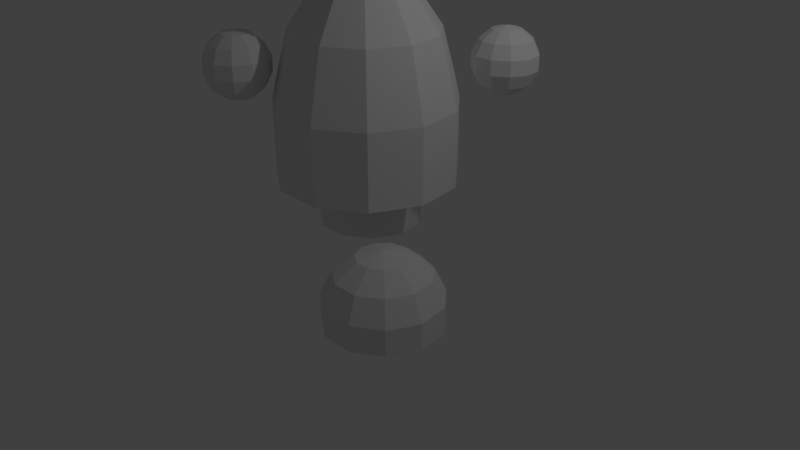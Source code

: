 # Source: simpleHuman.blend  (saved by Blender 2.79.0; exported with 4.5.12 LTS)
import bpy
from mathutils import Matrix  # noqa: F401  (used for matrix-valued properties, if any)

bpy.ops.wm.read_factory_settings(use_empty=True)
scene = bpy.context.scene
scene.name = 'Scene'

# ---- collections
col_collection_1 = bpy.data.collections.new('Collection 1'); scene.collection.children.link(col_collection_1)

# ---- world
world_world = bpy.data.worlds.new('World'); scene.world = world_world
world_world.color = (0.05088, 0.05088, 0.05088)
world_world.use_sun_shadow = False
world_world.sun_shadow_jitter_overblur = 0.0
world_world.cycles.sampling_method = 'MANUAL'

# ---- cameras
cam_camera = bpy.data.cameras.new('Camera')
cam_camera.clip_end = 100.0
cam_camera.lens = 35.0
cam_camera.sensor_width = 32.0
cam_camera.sensor_height = 18.0
cam_camera.ortho_scale = 7.314
cam_camera.dof.focus_distance = 0.0
cam_camera.dof.aperture_fstop = 128.0

# ---- lights
light_lamp = bpy.data.lights.new('Lamp', 'POINT')
light_lamp.transmission_factor = 0.0
light_lamp.cutoff_distance = 30.0
light_lamp.energy = 100.0
light_lamp.shadow_buffer_clip_start = 1.001
light_lamp.shadow_soft_size = 0.1
light_lamp.shadow_maximum_resolution = 0.006
light_lamp.use_absolute_resolution = True

# ---- meshes
me_sphere_001 = bpy.data.meshes.new('Sphere.001')
me_sphere_001.from_pydata([(0.2346, 0.365, 1.651), (0.4227, 0.6577, 1.373), (0.5271, 0.8202, 0.9721), (0.5271, 0.8202, 0.5271), (-1.374e-07, 8.827e-08, 1.75), (0.3947, 0.1802, 1.651), (0.7112, 0.3248, 1.373), (0.8868, 0.405, 0.9721), (0.8868, 0.405, 0.5271), (0.4295, -0.06175, 1.651), (0.7739, -0.1113, 1.373), (0.965, -0.1387, 0.9721), (0.965, -0.1387, 0.5271), (0.3279, -0.2841, 1.651), (0.5909, -0.512, 1.373), (0.7368, -0.6384, 0.9721), (0.7368, -0.6384, 0.5271), (0.1222, -0.4163, 1.651), (0.2203, -0.7502, 1.373), (0.2747, -0.9354, 0.9721), (0.2747, -0.9354, 0.5271), (-0.1222, -0.4163, 1.651), (-0.2203, -0.7502, 1.373), (-0.2747, -0.9354, 0.9721), (-0.2747, -0.9354, 0.5271), (-0.3279, -0.2841, 1.651), (-0.5909, -0.512, 1.373), (-0.7368, -0.6384, 0.9721), (-0.7368, -0.6384, 0.5271), (-0.4295, -0.06175, 1.651), (-0.7739, -0.1113, 1.373), (-0.965, -0.1387, 0.9721), (-0.965, -0.1387, 0.5271), (-0.3947, 0.1802, 1.651), (-0.7112, 0.3248, 1.373), (-0.8868, 0.405, 0.9721), (-0.8868, 0.405, 0.5271), (-0.2346, 0.365, 1.651), (-0.4227, 0.6577, 1.373), (-0.5271, 0.8202, 0.9721), (-0.5271, 0.8202, 0.5271), (-1.71e-07, 0.4339, 1.651), (-3.201e-07, 0.7818, 1.373), (-4.095e-07, 0.9749, 0.9721), (-4.095e-07, 0.9749, 0.5271)], [], [(44, 43, 2, 3), (42, 41, 0, 1), (43, 42, 1, 2), (41, 4, 0), (0, 4, 5), (3, 2, 7, 8), (1, 0, 5, 6), (2, 1, 6, 7), (8, 7, 11, 12), (6, 5, 9, 10), (7, 6, 10, 11), (5, 4, 9), (12, 11, 15, 16), (10, 9, 13, 14), (11, 10, 14, 15), (9, 4, 13), (15, 14, 18, 19), (13, 4, 17), (16, 15, 19, 20), (14, 13, 17, 18), (19, 18, 22, 23), (17, 4, 21), (20, 19, 23, 24), (18, 17, 21, 22), (23, 22, 26, 27), (21, 4, 25), (24, 23, 27, 28), (22, 21, 25, 26), (28, 27, 31, 32), (26, 25, 29, 30), (27, 26, 30, 31), (25, 4, 29), (32, 31, 35, 36), (30, 29, 33, 34), (31, 30, 34, 35), (29, 4, 33), (34, 33, 37, 38), (35, 34, 38, 39), (33, 4, 37), (36, 35, 39, 40), (39, 38, 42, 43), (37, 4, 41), (8, 12, 16, 20, 24, 28, 32, 36, 40, 44, 3), (40, 39, 43, 44), (38, 37, 41, 42)])
me_sphere_001.materials.append(None)
me_sphere_001.use_remesh_preserve_volume = False
me_sphere_001.use_remesh_preserve_attributes = False
me_sphere_001.use_mirror_vertex_groups = False
me_sphere_001.update()
me_sphere_004 = bpy.data.meshes.new('Sphere.004')
me_sphere_004.from_pydata([(0.2346, 0.365, 0.901), (0.4227, 0.6577, 0.6235), (0.5271, 0.8202, 0.2225), (0.5271, 0.8202, -0.2225), (0.4227, 0.6577, -0.6235), (0.2346, 0.365, -0.901), (-1.374e-07, 8.827e-08, 1.0), (0.3947, 0.1802, 0.901), (0.7112, 0.3248, 0.6235), (0.8868, 0.405, 0.2225), (0.8868, 0.405, -0.2225), (0.7112, 0.3248, -0.6235), (0.3947, 0.1802, -0.901), (0.4295, -0.06175, 0.901), (0.7739, -0.1113, 0.6235), (0.965, -0.1387, 0.2225), (0.965, -0.1387, -0.2225), (0.7739, -0.1113, -0.6235), (0.4295, -0.06175, -0.901), (0.3279, -0.2841, 0.901), (0.5909, -0.512, 0.6235), (0.7368, -0.6384, 0.2225), (0.7368, -0.6384, -0.2225), (0.5909, -0.512, -0.6235), (0.3279, -0.2841, -0.901), (0.1222, -0.4163, 0.901), (0.2203, -0.7502, 0.6235), (0.2747, -0.9354, 0.2225), (0.2747, -0.9354, -0.2225), (0.2203, -0.7502, -0.6235), (0.1222, -0.4163, -0.901), (-0.1222, -0.4163, 0.901), (-0.2203, -0.7502, 0.6235), (-0.2747, -0.9354, 0.2225), (-0.2747, -0.9354, -0.2225), (-0.2203, -0.7502, -0.6235), (-0.1222, -0.4163, -0.901), (0.0, 1.51e-07, -1.0), (-0.3279, -0.2841, 0.901), (-0.5909, -0.512, 0.6235), (-0.7368, -0.6384, 0.2225), (-0.7368, -0.6384, -0.2225), (-0.5909, -0.512, -0.6235), (-0.3279, -0.2841, -0.901), (-0.4295, -0.06175, 0.901), (-0.7739, -0.1113, 0.6235), (-0.965, -0.1387, 0.2225), (-0.965, -0.1387, -0.2225), (-0.7739, -0.1113, -0.6235), (-0.4295, -0.06175, -0.901), (-0.3947, 0.1802, 0.901), (-0.7112, 0.3248, 0.6235), (-0.8868, 0.405, 0.2225), (-0.8868, 0.405, -0.2225), (-0.7112, 0.3248, -0.6235), (-0.3947, 0.1802, -0.901), (-0.2346, 0.365, 0.901), (-0.4227, 0.6577, 0.6235), (-0.5271, 0.8202, 0.2225), (-0.5271, 0.8202, -0.2225), (-0.4227, 0.6577, -0.6235), (-0.2346, 0.365, -0.901), (-1.71e-07, 0.4339, 0.901), (-3.201e-07, 0.7818, 0.6235), (-4.095e-07, 0.9749, 0.2225), (-4.095e-07, 0.9749, -0.2225), (-3.201e-07, 0.7818, -0.6235), (-1.412e-07, 0.4339, -0.901)], [], [(65, 64, 2, 3), (63, 62, 0, 1), (37, 67, 5), (66, 65, 3, 4), (64, 63, 1, 2), (62, 6, 0), (67, 66, 4, 5), (5, 4, 11, 12), (3, 2, 9, 10), (1, 0, 7, 8), (37, 5, 12), (4, 3, 10, 11), (2, 1, 8, 9), (0, 6, 7), (10, 9, 15, 16), (8, 7, 13, 14), (37, 12, 18), (11, 10, 16, 17), (9, 8, 14, 15), (7, 6, 13), (12, 11, 17, 18), (37, 18, 24), (17, 16, 22, 23), (15, 14, 20, 21), (13, 6, 19), (18, 17, 23, 24), (16, 15, 21, 22), (14, 13, 19, 20), (37, 24, 30), (23, 22, 28, 29), (21, 20, 26, 27), (19, 6, 25), (24, 23, 29, 30), (22, 21, 27, 28), (20, 19, 25, 26), (27, 26, 32, 33), (25, 6, 31), (30, 29, 35, 36), (28, 27, 33, 34), (26, 25, 31, 32), (37, 30, 36), (29, 28, 34, 35), (36, 35, 42, 43), (34, 33, 40, 41), (32, 31, 38, 39), (37, 36, 43), (35, 34, 41, 42), (33, 32, 39, 40), (31, 6, 38), (43, 42, 48, 49), (41, 40, 46, 47), (39, 38, 44, 45), (37, 43, 49), (42, 41, 47, 48), (40, 39, 45, 46), (38, 6, 44), (45, 44, 50, 51), (37, 49, 55), (48, 47, 53, 54), (46, 45, 51, 52), (44, 6, 50), (49, 48, 54, 55), (47, 46, 52, 53), (37, 55, 61), (54, 53, 59, 60), (52, 51, 57, 58), (50, 6, 56), (55, 54, 60, 61), (53, 52, 58, 59), (51, 50, 56, 57), (60, 59, 65, 66), (58, 57, 63, 64), (56, 6, 62), (61, 60, 66, 67), (59, 58, 64, 65), (57, 56, 62, 63), (37, 61, 67)])
me_sphere_004.materials.append(None)
me_sphere_004.use_remesh_preserve_volume = False
me_sphere_004.use_remesh_preserve_attributes = False
me_sphere_004.use_mirror_vertex_groups = False
me_sphere_004.update()
me_sphere_005 = bpy.data.meshes.new('Sphere.005')
me_sphere_005.from_pydata([(0.2346, 0.365, 0.901), (0.4227, 0.6577, 0.6235), (0.5271, 0.8202, 0.2225), (0.5271, 0.8202, -0.2225), (0.4227, 0.6577, -0.6235), (0.2346, 0.365, -0.901), (-1.374e-07, 8.827e-08, 1.0), (0.3947, 0.1802, 0.901), (0.7112, 0.3248, 0.6235), (0.8868, 0.405, 0.2225), (0.8868, 0.405, -0.2225), (0.7112, 0.3248, -0.6235), (0.3947, 0.1802, -0.901), (0.4295, -0.06175, 0.901), (0.7739, -0.1113, 0.6235), (0.965, -0.1387, 0.2225), (0.965, -0.1387, -0.2225), (0.7739, -0.1113, -0.6235), (0.4295, -0.06175, -0.901), (0.3279, -0.2841, 0.901), (0.5909, -0.512, 0.6235), (0.7368, -0.6384, 0.2225), (0.7368, -0.6384, -0.2225), (0.5909, -0.512, -0.6235), (0.3279, -0.2841, -0.901), (0.1222, -0.4163, 0.901), (0.2203, -0.7502, 0.6235), (0.2747, -0.9354, 0.2225), (0.2747, -0.9354, -0.2225), (0.2203, -0.7502, -0.6235), (0.1222, -0.4163, -0.901), (-0.1222, -0.4163, 0.901), (-0.2203, -0.7502, 0.6235), (-0.2747, -0.9354, 0.2225), (-0.2747, -0.9354, -0.2225), (-0.2203, -0.7502, -0.6235), (-0.1222, -0.4163, -0.901), (0.0, 1.51e-07, -1.0), (-0.3279, -0.2841, 0.901), (-0.5909, -0.512, 0.6235), (-0.7368, -0.6384, 0.2225), (-0.7368, -0.6384, -0.2225), (-0.5909, -0.512, -0.6235), (-0.3279, -0.2841, -0.901), (-0.4295, -0.06175, 0.901), (-0.7739, -0.1113, 0.6235), (-0.965, -0.1387, 0.2225), (-0.965, -0.1387, -0.2225), (-0.7739, -0.1113, -0.6235), (-0.4295, -0.06175, -0.901), (-0.3947, 0.1802, 0.901), (-0.7112, 0.3248, 0.6235), (-0.8868, 0.405, 0.2225), (-0.8868, 0.405, -0.2225), (-0.7112, 0.3248, -0.6235), (-0.3947, 0.1802, -0.901), (-0.2346, 0.365, 0.901), (-0.4227, 0.6577, 0.6235), (-0.5271, 0.8202, 0.2225), (-0.5271, 0.8202, -0.2225), (-0.4227, 0.6577, -0.6235), (-0.2346, 0.365, -0.901), (-1.71e-07, 0.4339, 0.901), (-3.201e-07, 0.7818, 0.6235), (-4.095e-07, 0.9749, 0.2225), (-4.095e-07, 0.9749, -0.2225), (-3.201e-07, 0.7818, -0.6235), (-1.412e-07, 0.4339, -0.901)], [], [(65, 64, 2, 3), (63, 62, 0, 1), (37, 67, 5), (66, 65, 3, 4), (64, 63, 1, 2), (62, 6, 0), (67, 66, 4, 5), (5, 4, 11, 12), (3, 2, 9, 10), (1, 0, 7, 8), (37, 5, 12), (4, 3, 10, 11), (2, 1, 8, 9), (0, 6, 7), (10, 9, 15, 16), (8, 7, 13, 14), (37, 12, 18), (11, 10, 16, 17), (9, 8, 14, 15), (7, 6, 13), (12, 11, 17, 18), (37, 18, 24), (17, 16, 22, 23), (15, 14, 20, 21), (13, 6, 19), (18, 17, 23, 24), (16, 15, 21, 22), (14, 13, 19, 20), (37, 24, 30), (23, 22, 28, 29), (21, 20, 26, 27), (19, 6, 25), (24, 23, 29, 30), (22, 21, 27, 28), (20, 19, 25, 26), (27, 26, 32, 33), (25, 6, 31), (30, 29, 35, 36), (28, 27, 33, 34), (26, 25, 31, 32), (37, 30, 36), (29, 28, 34, 35), (36, 35, 42, 43), (34, 33, 40, 41), (32, 31, 38, 39), (37, 36, 43), (35, 34, 41, 42), (33, 32, 39, 40), (31, 6, 38), (43, 42, 48, 49), (41, 40, 46, 47), (39, 38, 44, 45), (37, 43, 49), (42, 41, 47, 48), (40, 39, 45, 46), (38, 6, 44), (45, 44, 50, 51), (37, 49, 55), (48, 47, 53, 54), (46, 45, 51, 52), (44, 6, 50), (49, 48, 54, 55), (47, 46, 52, 53), (37, 55, 61), (54, 53, 59, 60), (52, 51, 57, 58), (50, 6, 56), (55, 54, 60, 61), (53, 52, 58, 59), (51, 50, 56, 57), (60, 59, 65, 66), (58, 57, 63, 64), (56, 6, 62), (61, 60, 66, 67), (59, 58, 64, 65), (57, 56, 62, 63), (37, 61, 67)])
me_sphere_005.materials.append(None)
me_sphere_005.use_remesh_preserve_volume = False
me_sphere_005.use_remesh_preserve_attributes = False
me_sphere_005.use_mirror_vertex_groups = False
me_sphere_005.update()
me_sphere_003 = bpy.data.meshes.new('Sphere.003')
me_sphere_003.from_pydata([(0.2346, 0.365, 0.901), (0.4227, 0.6577, 0.6235), (0.5271, 0.8202, 0.2225), (0.5271, 0.8202, -0.2225), (-1.374e-07, 8.827e-08, 1.0), (0.3947, 0.1802, 0.901), (0.7112, 0.3248, 0.6235), (0.8868, 0.405, 0.2225), (0.8868, 0.405, -0.2225), (0.4295, -0.06175, 0.901), (0.7739, -0.1113, 0.6235), (0.965, -0.1387, 0.2225), (0.965, -0.1387, -0.2225), (0.3279, -0.2841, 0.901), (0.5909, -0.512, 0.6235), (0.7368, -0.6384, 0.2225), (0.7368, -0.6384, -0.2225), (0.1222, -0.4163, 0.901), (0.2203, -0.7502, 0.6235), (0.2747, -0.9354, 0.2225), (0.2747, -0.9354, -0.2225), (-0.1222, -0.4163, 0.901), (-0.2203, -0.7502, 0.6235), (-0.2747, -0.9354, 0.2225), (-0.2747, -0.9354, -0.2225), (-0.3279, -0.2841, 0.901), (-0.5909, -0.512, 0.6235), (-0.7368, -0.6384, 0.2225), (-0.7368, -0.6384, -0.2225), (-0.4295, -0.06175, 0.901), (-0.7739, -0.1113, 0.6235), (-0.965, -0.1387, 0.2225), (-0.965, -0.1387, -0.2225), (-0.3947, 0.1802, 0.901), (-0.7112, 0.3248, 0.6235), (-0.8868, 0.405, 0.2225), (-0.8868, 0.405, -0.2225), (-0.2346, 0.365, 0.901), (-0.4227, 0.6577, 0.6235), (-0.5271, 0.8202, 0.2225), (-0.5271, 0.8202, -0.2225), (-1.71e-07, 0.4339, 0.901), (-3.201e-07, 0.7818, 0.6235), (-4.095e-07, 0.9749, 0.2225), (-4.095e-07, 0.9749, -0.2225)], [], [(41, 4, 0), (44, 43, 2, 3), (42, 41, 0, 1), (43, 42, 1, 2), (2, 1, 6, 7), (0, 4, 5), (3, 2, 7, 8), (1, 0, 5, 6), (5, 4, 9), (8, 7, 11, 12), (6, 5, 9, 10), (7, 6, 10, 11), (12, 11, 15, 16), (10, 9, 13, 14), (11, 10, 14, 15), (9, 4, 13), (16, 15, 19, 20), (14, 13, 17, 18), (15, 14, 18, 19), (13, 4, 17), (19, 18, 22, 23), (17, 4, 21), (20, 19, 23, 24), (18, 17, 21, 22), (23, 22, 26, 27), (21, 4, 25), (24, 23, 27, 28), (22, 21, 25, 26), (27, 26, 30, 31), (25, 4, 29), (28, 27, 31, 32), (26, 25, 29, 30), (32, 31, 35, 36), (30, 29, 33, 34), (31, 30, 34, 35), (29, 4, 33), (36, 35, 39, 40), (34, 33, 37, 38), (35, 34, 38, 39), (33, 4, 37), (38, 37, 41, 42), (39, 38, 42, 43), (37, 4, 41), (8, 12, 16, 20, 24, 28, 32, 36, 40, 44, 3), (40, 39, 43, 44)])
me_sphere_003.materials.append(None)
me_sphere_003.use_remesh_preserve_volume = False
me_sphere_003.use_remesh_preserve_attributes = False
me_sphere_003.use_mirror_vertex_groups = False
me_sphere_003.update()
me_sphere_002 = bpy.data.meshes.new('Sphere.002')
me_sphere_002.from_pydata([(0.2346, 0.365, 0.901), (0.4227, 0.6577, 0.6235), (0.5271, 0.8202, 0.2225), (0.5271, 0.8202, -0.2225), (-1.374e-07, 8.827e-08, 1.0), (0.3947, 0.1802, 0.901), (0.7112, 0.3248, 0.6235), (0.8868, 0.405, 0.2225), (0.8868, 0.405, -0.2225), (0.4295, -0.06175, 0.901), (0.7739, -0.1113, 0.6235), (0.965, -0.1387, 0.2225), (0.965, -0.1387, -0.2225), (0.3279, -0.2841, 0.901), (0.5909, -0.512, 0.6235), (0.7368, -0.6384, 0.2225), (0.7368, -0.6384, -0.2225), (0.1222, -0.4163, 0.901), (0.2203, -0.7502, 0.6235), (0.2747, -0.9354, 0.2225), (0.2747, -0.9354, -0.2225), (-0.1222, -0.4163, 0.901), (-0.2203, -0.7502, 0.6235), (-0.2747, -0.9354, 0.2225), (-0.2747, -0.9354, -0.2225), (-0.3279, -0.2841, 0.901), (-0.5909, -0.512, 0.6235), (-0.7368, -0.6384, 0.2225), (-0.7368, -0.6384, -0.2225), (-0.4295, -0.06175, 0.901), (-0.7739, -0.1113, 0.6235), (-0.965, -0.1387, 0.2225), (-0.965, -0.1387, -0.2225), (-0.3947, 0.1802, 0.901), (-0.7112, 0.3248, 0.6235), (-0.8868, 0.405, 0.2225), (-0.8868, 0.405, -0.2225), (-0.2346, 0.365, 0.901), (-0.4227, 0.6577, 0.6235), (-0.5271, 0.8202, 0.2225), (-0.5271, 0.8202, -0.2225), (-1.71e-07, 0.4339, 0.901), (-3.201e-07, 0.7818, 0.6235), (-4.095e-07, 0.9749, 0.2225), (-4.095e-07, 0.9749, -0.2225)], [], [(41, 4, 0), (44, 43, 2, 3), (42, 41, 0, 1), (43, 42, 1, 2), (2, 1, 6, 7), (0, 4, 5), (3, 2, 7, 8), (1, 0, 5, 6), (5, 4, 9), (8, 7, 11, 12), (6, 5, 9, 10), (7, 6, 10, 11), (12, 11, 15, 16), (10, 9, 13, 14), (11, 10, 14, 15), (9, 4, 13), (16, 15, 19, 20), (14, 13, 17, 18), (15, 14, 18, 19), (13, 4, 17), (19, 18, 22, 23), (17, 4, 21), (20, 19, 23, 24), (18, 17, 21, 22), (23, 22, 26, 27), (21, 4, 25), (24, 23, 27, 28), (22, 21, 25, 26), (27, 26, 30, 31), (25, 4, 29), (28, 27, 31, 32), (26, 25, 29, 30), (32, 31, 35, 36), (30, 29, 33, 34), (31, 30, 34, 35), (29, 4, 33), (36, 35, 39, 40), (34, 33, 37, 38), (35, 34, 38, 39), (33, 4, 37), (38, 37, 41, 42), (39, 38, 42, 43), (37, 4, 41), (8, 12, 16, 20, 24, 28, 32, 36, 40, 44, 3), (40, 39, 43, 44)])
me_sphere_002.materials.append(None)
me_sphere_002.use_remesh_preserve_volume = False
me_sphere_002.use_remesh_preserve_attributes = False
me_sphere_002.use_mirror_vertex_groups = False
me_sphere_002.update()
me_sphere = bpy.data.meshes.new('Sphere')
me_sphere.from_pydata([(0.2346, 0.365, 0.901), (0.4227, 0.6577, 0.6235), (0.5271, 0.8202, 0.2225), (0.5271, 0.8202, -0.2225), (0.4227, 0.6577, -0.6235), (0.2346, 0.365, -0.901), (-1.374e-07, 8.827e-08, 1.0), (0.3947, 0.1802, 0.901), (0.7112, 0.3248, 0.6235), (0.8868, 0.405, 0.2225), (0.8868, 0.405, -0.2225), (0.7112, 0.3248, -0.6235), (0.3947, 0.1802, -0.901), (0.4295, -0.06175, 0.901), (0.7739, -0.1113, 0.6235), (0.965, -0.1387, 0.2225), (0.965, -0.1387, -0.2225), (0.7739, -0.1113, -0.6235), (0.4295, -0.06175, -0.901), (0.3279, -0.2841, 0.901), (0.5909, -0.512, 0.6235), (0.7368, -0.6384, 0.2225), (0.7368, -0.6384, -0.2225), (0.5909, -0.512, -0.6235), (0.3279, -0.2841, -0.901), (0.1222, -0.4163, 0.901), (0.2203, -0.7502, 0.6235), (0.2747, -0.9354, 0.2225), (0.2747, -0.9354, -0.2225), (0.2203, -0.7502, -0.6235), (0.1222, -0.4163, -0.901), (-0.1222, -0.4163, 0.901), (-0.2203, -0.7502, 0.6235), (-0.2747, -0.9354, 0.2225), (-0.2747, -0.9354, -0.2225), (-0.2203, -0.7502, -0.6235), (-0.1222, -0.4163, -0.901), (0.0, 1.51e-07, -1.0), (-0.3279, -0.2841, 0.901), (-0.5909, -0.512, 0.6235), (-0.7368, -0.6384, 0.2225), (-0.7368, -0.6384, -0.2225), (-0.5909, -0.512, -0.6235), (-0.3279, -0.2841, -0.901), (-0.4295, -0.06175, 0.901), (-0.7739, -0.1113, 0.6235), (-0.965, -0.1387, 0.2225), (-0.965, -0.1387, -0.2225), (-0.7739, -0.1113, -0.6235), (-0.4295, -0.06175, -0.901), (-0.3947, 0.1802, 0.901), (-0.7112, 0.3248, 0.6235), (-0.8868, 0.405, 0.2225), (-0.8868, 0.405, -0.2225), (-0.7112, 0.3248, -0.6235), (-0.3947, 0.1802, -0.901), (-0.2346, 0.365, 0.901), (-0.4227, 0.6577, 0.6235), (-0.5271, 0.8202, 0.2225), (-0.5271, 0.8202, -0.2225), (-0.4227, 0.6577, -0.6235), (-0.2346, 0.365, -0.901), (-1.71e-07, 0.4339, 0.901), (-3.201e-07, 0.7818, 0.6235), (-4.095e-07, 0.9749, 0.2225), (-4.095e-07, 0.9749, -0.2225), (-3.201e-07, 0.7818, -0.6235), (-1.412e-07, 0.4339, -0.901)], [], [(67, 66, 4, 5), (65, 64, 2, 3), (63, 62, 0, 1), (37, 67, 5), (66, 65, 3, 4), (64, 63, 1, 2), (62, 6, 0), (0, 6, 7), (5, 4, 11, 12), (3, 2, 9, 10), (1, 0, 7, 8), (37, 5, 12), (4, 3, 10, 11), (2, 1, 8, 9), (12, 11, 17, 18), (10, 9, 15, 16), (8, 7, 13, 14), (37, 12, 18), (11, 10, 16, 17), (9, 8, 14, 15), (7, 6, 13), (16, 15, 21, 22), (14, 13, 19, 20), (37, 18, 24), (17, 16, 22, 23), (15, 14, 20, 21), (13, 6, 19), (18, 17, 23, 24), (37, 24, 30), (23, 22, 28, 29), (21, 20, 26, 27), (19, 6, 25), (24, 23, 29, 30), (22, 21, 27, 28), (20, 19, 25, 26), (37, 30, 36), (29, 28, 34, 35), (27, 26, 32, 33), (25, 6, 31), (30, 29, 35, 36), (28, 27, 33, 34), (26, 25, 31, 32), (33, 32, 39, 40), (31, 6, 38), (36, 35, 42, 43), (34, 33, 40, 41), (32, 31, 38, 39), (37, 36, 43), (35, 34, 41, 42), (43, 42, 48, 49), (41, 40, 46, 47), (39, 38, 44, 45), (37, 43, 49), (42, 41, 47, 48), (40, 39, 45, 46), (38, 6, 44), (49, 48, 54, 55), (47, 46, 52, 53), (45, 44, 50, 51), (37, 49, 55), (48, 47, 53, 54), (46, 45, 51, 52), (44, 6, 50), (51, 50, 56, 57), (37, 55, 61), (54, 53, 59, 60), (52, 51, 57, 58), (50, 6, 56), (55, 54, 60, 61), (53, 52, 58, 59), (37, 61, 67), (60, 59, 65, 66), (58, 57, 63, 64), (56, 6, 62), (61, 60, 66, 67), (59, 58, 64, 65), (57, 56, 62, 63)])
me_sphere.materials.append(None)
me_sphere.use_remesh_preserve_volume = False
me_sphere.use_remesh_preserve_attributes = False
me_sphere.use_mirror_vertex_groups = False
me_sphere.update()

# ---- objects
ob_root = bpy.data.objects.new('Root', None)
ob_body = bpy.data.objects.new('Body', me_sphere_001)
ob_hand_r = bpy.data.objects.new('Hand_R', me_sphere_004)
ob_hand_l = bpy.data.objects.new('Hand_L', me_sphere_005)
ob_foot_r = bpy.data.objects.new('Foot_R', me_sphere_003)
ob_foot_l = bpy.data.objects.new('Foot_L', me_sphere_002)
ob_head = bpy.data.objects.new('Head', me_sphere)
ob_lamp = bpy.data.objects.new('Lamp', light_lamp)
ob_camera = bpy.data.objects.new('Camera', cam_camera)

# ---- transforms, parenting, visibility, modifiers, constraints
ob_root.location = (-1.845, 0.03077, -1.369)
ob_root.empty_image_offset = (0.0, 0.0)
ob_root.lineart.crease_threshold = 0.0
ob_body.parent = ob_root
ob_body.matrix_parent_inverse = Matrix(((1.0, 0.0, 0.0, 1.845), (0.0, 1.0, 0.0, -0.03077), (0.0, 0.0, 1.0, 1.369), (0.0, 0.0, 0.0, 1.0)))
ob_body.location = (0.0, 0.0, 0.0)
ob_body.scale = (1.165, 1.165, 2.12)
ob_body.lineart.crease_threshold = 0.0
ob_hand_r.parent = ob_body
ob_hand_r.matrix_parent_inverse = Matrix(((0.8586, 0.0, 0.0, 0.0), (0.0, 0.8586, 0.0, 0.0), (0.0, 0.0, 0.4716, 0.0), (0.0, 0.0, 0.0, 1.0)))
ob_hand_r.location = (1.0, 1.3, 2.5)
ob_hand_r.scale = (0.4159, 0.4159, 0.4159)
ob_hand_r.lineart.crease_threshold = 0.0
ob_hand_l.parent = ob_body
ob_hand_l.matrix_parent_inverse = Matrix(((0.8586, 0.0, 0.0, 0.0), (0.0, 0.8586, 0.0, 0.0), (0.0, 0.0, 0.4716, 0.0), (0.0, 0.0, 0.0, 1.0)))
ob_hand_l.location = (-1.0, -1.1, 2.5)
ob_hand_l.scale = (0.4159, 0.4159, 0.4159)
ob_hand_l.lineart.crease_threshold = 0.0
ob_foot_r.parent = ob_body
ob_foot_r.matrix_parent_inverse = Matrix(((0.8586, 0.0, 0.0, 0.0), (0.0, 0.8586, 0.0, 0.0), (0.0, 0.0, 0.4716, 0.0), (0.0, 0.0, 0.0, 1.0)))
ob_foot_r.location = (-1.1, 1.0, 0.0)
ob_foot_r.scale = (0.7554, 0.7554, 0.7554)
ob_foot_r.lineart.crease_threshold = 0.0
ob_foot_l.parent = ob_body
ob_foot_l.matrix_parent_inverse = Matrix(((0.8586, 0.0, 0.0, 0.0), (0.0, 0.8586, 0.0, 0.0), (0.0, 0.0, 0.4716, 0.0), (0.0, 0.0, 0.0, 1.0)))
ob_foot_l.location = (1.1, -0.75, 0.0)
ob_foot_l.scale = (0.7554, 0.7554, 0.7554)
ob_foot_l.lineart.crease_threshold = 0.0
ob_head.parent = ob_body
ob_head.matrix_parent_inverse = Matrix(((0.8586, 0.0, 0.0, 0.0), (0.0, 0.8586, 0.0, 0.0), (0.0, 0.0, 0.4716, 0.0), (0.0, 0.0, 0.0, 1.0)))
ob_head.location = (-0.2, 0.0, 4.247)
ob_head.lineart.crease_threshold = 0.0
ob_lamp.location = (4.076, 1.005, 5.904)
ob_lamp.rotation_euler = (0.6503, 0.05522, 1.866)
ob_lamp.lock_rotations_4d = False
ob_lamp.empty_display_type = 'ARROWS'
ob_lamp.color = (0.0, 0.0, 0.0, 0.0)
ob_lamp.lineart.crease_threshold = 0.0
ob_camera.location = (7.481, -6.508, 5.344)
ob_camera.rotation_euler = (1.109, 0.0, 0.8149)
ob_camera.lock_rotations_4d = False
ob_camera.empty_display_type = 'ARROWS'
ob_camera.color = (0.0, 0.0, 0.0, 0.0)
ob_camera.display_type = 'WIRE'
ob_camera.lineart.crease_threshold = 0.0

# ---- collection membership
col_collection_1.objects.link(ob_root)
col_collection_1.objects.link(ob_body)
col_collection_1.objects.link(ob_hand_r)
col_collection_1.objects.link(ob_hand_l)
col_collection_1.objects.link(ob_foot_r)
col_collection_1.objects.link(ob_foot_l)
col_collection_1.objects.link(ob_head)
col_collection_1.objects.link(ob_lamp)
col_collection_1.objects.link(ob_camera)

# ---- scene / render settings (as saved in the file)
scene.camera = ob_camera
scene.frame_start = 1; scene.frame_end = 250; scene.frame_set(1)
scene.render.engine = 'BLENDER_EEVEE_NEXT'
scene.render.resolution_percentage = 50
scene.render.dither_intensity = 0.0
scene.cycles.use_denoising = False
scene.cycles.samples = 128
scene.cycles.sampling_pattern = 'TABULATED_SOBOL'
scene.cycles.use_adaptive_sampling = False
scene.cycles.use_light_tree = False
scene.cycles.blur_glossy = 0.0
scene.cycles.sample_clamp_indirect = 0.0
scene.view_settings.view_transform = 'Standard'
bpy.context.view_layer.update()
